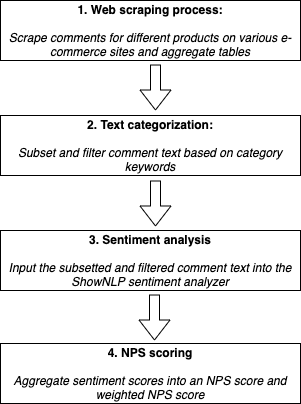

The diagram above was exported from draw.io. Its source (the exported page's mxGraphModel, read from the mxfile embedded in the PNG):
<mxGraphModel dx="926" dy="536" grid="1" gridSize="10" guides="1" tooltips="1" connect="1" arrows="1" fold="1" page="1" pageScale="1" pageWidth="850" pageHeight="1100" math="0" shadow="0">
  <root>
    <mxCell id="0" />
    <mxCell id="1" parent="0" />
    <mxCell id="gPnAlNuXmdCWEFmVWXw0-1" value="&lt;b&gt;1. Web scraping process:&lt;br&gt;&lt;/b&gt;&lt;br&gt;&lt;i&gt;Scrape comments for different products on various e-commerce sites and aggregate tables&lt;/i&gt;" style="rounded=0;whiteSpace=wrap;html=1;" vertex="1" parent="1">
      <mxGeometry x="270" y="80" width="300" height="60" as="geometry" />
    </mxCell>
    <mxCell id="gPnAlNuXmdCWEFmVWXw0-2" value="&lt;b&gt;2. Text categorization:&lt;br&gt;&lt;br&gt;&lt;/b&gt;&lt;i&gt;Subset and filter comment text based on category keywords&lt;/i&gt;&lt;b&gt;&lt;br&gt;&lt;/b&gt;" style="rounded=0;whiteSpace=wrap;html=1;" vertex="1" parent="1">
      <mxGeometry x="270" y="195" width="300" height="60" as="geometry" />
    </mxCell>
    <mxCell id="gPnAlNuXmdCWEFmVWXw0-3" value="&lt;b&gt;3. Sentiment analysis&lt;br&gt;&lt;br&gt;&lt;/b&gt;&lt;i&gt;Input the subsetted and filtered comment text into the ShowNLP sentiment analyzer&lt;/i&gt;&lt;b&gt;&lt;br&gt;&lt;/b&gt;" style="rounded=0;whiteSpace=wrap;html=1;" vertex="1" parent="1">
      <mxGeometry x="270" y="310" width="300" height="60" as="geometry" />
    </mxCell>
    <mxCell id="gPnAlNuXmdCWEFmVWXw0-4" value="&lt;b&gt;4. NPS scoring&lt;br&gt;&lt;br&gt;&lt;/b&gt;&lt;i&gt;Aggregate sentiment scores into an NPS score and weighted NPS score&lt;/i&gt;" style="rounded=0;whiteSpace=wrap;html=1;" vertex="1" parent="1">
      <mxGeometry x="270" y="423" width="300" height="60" as="geometry" />
    </mxCell>
    <mxCell id="gPnAlNuXmdCWEFmVWXw0-5" value="" style="shape=flexArrow;endArrow=classic;html=1;exitX=0.6;exitY=1.067;exitDx=0;exitDy=0;exitPerimeter=0;width=10;endSize=6.33;" edge="1" parent="1">
      <mxGeometry width="50" height="50" relative="1" as="geometry">
        <mxPoint x="425" y="144.01999999999998" as="sourcePoint" />
        <mxPoint x="425" y="190" as="targetPoint" />
      </mxGeometry>
    </mxCell>
    <mxCell id="gPnAlNuXmdCWEFmVWXw0-7" value="" style="shape=flexArrow;endArrow=classic;html=1;exitX=0.6;exitY=1.067;exitDx=0;exitDy=0;exitPerimeter=0;width=10;endSize=6.33;" edge="1" parent="1">
      <mxGeometry width="50" height="50" relative="1" as="geometry">
        <mxPoint x="425" y="260" as="sourcePoint" />
        <mxPoint x="425" y="305.98" as="targetPoint" />
      </mxGeometry>
    </mxCell>
    <mxCell id="gPnAlNuXmdCWEFmVWXw0-8" value="" style="shape=flexArrow;endArrow=classic;html=1;exitX=0.6;exitY=1.067;exitDx=0;exitDy=0;exitPerimeter=0;width=10;endSize=6.33;" edge="1" parent="1">
      <mxGeometry width="50" height="50" relative="1" as="geometry">
        <mxPoint x="424" y="374.02" as="sourcePoint" />
        <mxPoint x="424" y="420" as="targetPoint" />
      </mxGeometry>
    </mxCell>
  </root>
</mxGraphModel>